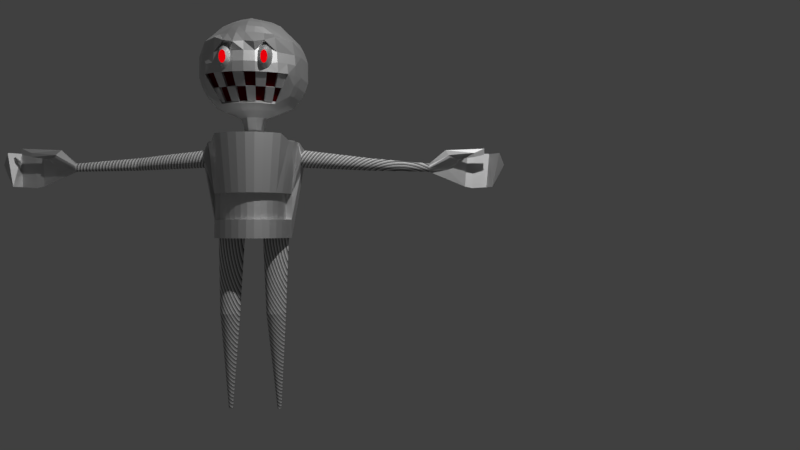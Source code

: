 # Source: robot_wip.blend  (saved by Blender 2.79.0; exported with 4.5.12 LTS)
import bpy
from mathutils import Matrix  # noqa: F401  (used for matrix-valued properties, if any)

bpy.ops.wm.read_factory_settings(use_empty=True)
scene = bpy.context.scene
scene.name = 'Scene'

# ---- collections
col_collection_1 = bpy.data.collections.new('Collection 1'); scene.collection.children.link(col_collection_1)

# ---- materials (node trees are filled in below, after node groups)
mat_eyes = bpy.data.materials.new('eyes')
mat_eyes.alpha_threshold = 0.0
mat_eyes.roughness = 0.5
mat_mouth = bpy.data.materials.new('mouth')
mat_mouth.alpha_threshold = 0.0
mat_mouth.roughness = 0.5
mat_body = bpy.data.materials.new('body')
mat_body.alpha_threshold = 0.0
mat_body.roughness = 0.5
mat_excrements = bpy.data.materials.new('excrements')
mat_excrements.alpha_threshold = 0.0
mat_excrements.roughness = 0.5

# ---- material node trees
mat_eyes.use_nodes = True; mat_eyes.node_tree.nodes.clear()
_N = mat_eyes.node_tree.nodes; _L = mat_eyes.node_tree.links
n0 = _N.new('ShaderNodeOutputMaterial'); n0.name = 'Material Output'; n0.location = (300, 300)
n1 = _N.new('ShaderNodeEmission'); n1.name = 'Emission'; n1.location = (10, 300)
n1.inputs[0].default_value = (0.7991, 0.0, 0.003035, 1.0)
_L.new(n1.outputs[0], n0.inputs[0])
n0.is_active_output = True
mat_mouth.use_nodes = True; mat_mouth.node_tree.nodes.clear()
_N = mat_mouth.node_tree.nodes; _L = mat_mouth.node_tree.links
n0 = _N.new('ShaderNodeOutputMaterial'); n0.name = 'Material Output'; n0.location = (300, 300)
n1 = _N.new('ShaderNodeBsdfDiffuse'); n1.name = 'Diffuse BSDF'; n1.location = (10, 300)
n1.inputs[0].default_value = (0.09161, 0.0, 0.001117, 1.0)
n1.inputs[1].default_value = 1.0
_L.new(n1.outputs[0], n0.inputs[0])
n0.is_active_output = True
mat_body.use_nodes = True; mat_body.node_tree.nodes.clear()
_N = mat_body.node_tree.nodes; _L = mat_body.node_tree.links
n0 = _N.new('ShaderNodeOutputMaterial'); n0.name = 'Material Output'; n0.location = (300, 300)
n1 = _N.new('ShaderNodeBsdfAnisotropic'); n1.name = 'Glossy BSDF'; n1.location = (10, 300)
n1.distribution = 'GGX'
n1.inputs[1].default_value = 0.6325
_L.new(n1.outputs[0], n0.inputs[0])
n0.is_active_output = True
mat_excrements.use_nodes = True; mat_excrements.node_tree.nodes.clear()
_N = mat_excrements.node_tree.nodes; _L = mat_excrements.node_tree.links
n0 = _N.new('ShaderNodeOutputMaterial'); n0.name = 'Material Output'; n0.location = (300, 300)
n1 = _N.new('ShaderNodeTexWave'); n1.name = 'Wave Texture'; n1.location = (-190, 300)
n1.wave_type = 'RINGS'
n1.bands_direction = 'DIAGONAL'
n1.rings_direction = 'SPHERICAL'
n1.wave_profile = 'SAW'
n1.inputs[1].default_value = 8.0
n1.inputs[3].default_value = 1.0
n2 = _N.new('ShaderNodeBump'); n2.name = 'Bump'; n2.location = (-380, 300)
n2.inputs[1].default_value = 0.1
n2.inputs[2].default_value = 1.0
n3 = _N.new('ShaderNodeBsdfDiffuse'); n3.name = 'Diffuse BSDF'; n3.location = (10, 300)
n3.inputs[1].default_value = 0.5061
n4 = _N.new('ShaderNodeNewGeometry'); n4.name = 'Geometry'; n4.location = (-380, 300)
_L.new(n3.outputs[0], n0.inputs[0])
_L.new(n1.outputs[0], n3.inputs[0])
_L.new(n4.outputs[0], n1.inputs[0])
n0.is_active_output = True

# ---- world
world_world = bpy.data.worlds.new('World'); scene.world = world_world
world_world.color = (0.05088, 0.05088, 0.05088)
world_world.use_sun_shadow = False
world_world.sun_shadow_jitter_overblur = 0.0
world_world.cycles.sampling_method = 'MANUAL'

# ---- cameras
cam_camera = bpy.data.cameras.new('Camera')
cam_camera.clip_end = 100.0
cam_camera.lens = 35.0
cam_camera.sensor_width = 32.0
cam_camera.sensor_height = 18.0
cam_camera.ortho_scale = 7.314
cam_camera.dof.focus_distance = 0.0

# ---- lights
light_lamp = bpy.data.lights.new('Lamp', 'POINT')
light_lamp.transmission_factor = 0.0
light_lamp.cutoff_distance = 30.0
light_lamp.energy = 1000.0
light_lamp.shadow_buffer_clip_start = 1.001
light_lamp.shadow_soft_size = 0.1
light_lamp.shadow_maximum_resolution = 0.006
light_lamp.use_absolute_resolution = True

# ---- meshes
me_cylinder = bpy.data.meshes.new('Cylinder')
me_cylinder.from_pydata([(0.09853, 0.1796, 3.981), (0.1703, 0.3529, 3.924), (0.2365, 0.5127, 3.831), (0.3421, 0.7676, 3.556), (0.3774, 0.8529, 3.383), (0.3992, 0.9055, 3.195), (0.3992, 0.9055, 2.805), (0.3774, 0.8529, 2.617), (0.3421, 0.7676, 2.444), (0.2945, 0.6527, 2.293), (0.1138, 0.2164, 2.076), (0.06558, 0.1601, 1.848), (0.4858, 0.6907, 3.556), (0.5552, 0.7676, 3.458), (0.5688, 0.8149, 3.195), (0.5794, 0.8308, 3.0), (0.5403, 0.7974, 2.623), (0.4908, 0.7169, 2.443), (0.3325, 0.4613, 2.169), (0.1544, 0.1947, 2.076), (0.09628, 0.1437, 1.848), (0.6118, 0.5873, 3.556), (0.6952, 0.6527, 3.458), (0.731, 0.7065, 3.0), (0.7172, 0.7203, 2.816), (0.4167, 0.3922, 2.169), (0.7152, 0.4613, 3.556), (0.9125, 0.5127, 3.454), (0.8377, 0.5657, 2.815), (0.4858, 0.308, 2.169), (0.2041, 0.07403, 3.981), (0.3774, 0.1458, 3.924), (0.5371, 0.212, 3.831), (0.6772, 0.27, 3.707), (0.792, 0.3176, 3.556), (0.9979, 0.3529, 3.383), (0.9271, 0.3891, 2.814), (0.5371, 0.212, 2.169), (0.2409, 0.08928, 2.076), (0.1617, 0.06398, 1.848), (0.2152, 0.03744, 3.981), (0.3992, 0.07403, 3.924), (0.5688, 0.1078, 3.831), (0.7174, 0.1373, 3.707), (0.8394, 0.1616, 3.57), (1.05, 0.1796, 3.347), (0.9858, 0.1907, 3.195), (1.005, 0.1945, 3.0), (0.9818, 0.1974, 2.813), (0.5688, 0.1078, 2.169), (0.219, -0.0006241, 3.995), (0.4066, -0.000624, 3.938), (0.5794, -0.000624, 3.846), (0.731, -0.000624, 3.721), (0.8553, -0.0006241, 3.57), (1.008, -0.000624, 3.368), (1.005, -0.0006241, 3.195), (1.024, -0.0006241, 3.0), (0.9998, -0.002214, 2.813), (0.5794, -0.0006241, 2.169), (0.2152, -0.03868, 3.981), (0.3992, -0.07528, 3.924), (0.5688, -0.109, 3.831), (0.7174, -0.1386, 3.707), (0.8394, -0.1628, 3.57), (1.05, -0.1809, 3.347), (0.9858, -0.192, 3.195), (1.005, -0.1957, 3.0), (0.9803, -0.2019, 2.813), (0.5688, -0.109, 2.169), (0.2041, -0.07528, 3.981), (0.3774, -0.1471, 3.924), (0.5371, -0.2132, 3.831), (0.6772, -0.2712, 3.707), (0.792, -0.3188, 3.556), (0.9979, -0.3542, 3.383), (0.9241, -0.3941, 2.813), (0.5371, -0.2132, 2.169), (0.2409, -0.09053, 2.076), (0.1617, -0.07192, 1.848), (0.7152, -0.4626, 3.556), (0.9125, -0.5139, 3.454), (0.8394, -0.5455, 3.195), (0.8553, -0.5562, 3.0), (0.8335, -0.5714, 2.814), (0.4858, -0.3093, 2.169), (0.6118, -0.5886, 3.556), (0.6952, -0.6539, 3.458), (0.731, -0.7077, 3.0), (0.7118, -0.727, 2.815), (0.4167, -0.3935, 2.169), (0.4858, -0.692, 3.556), (0.5552, -0.7688, 3.458), (0.5688, -0.8161, 3.195), (0.5794, -0.8321, 3.0), (0.5688, -0.8161, 2.805), (0.4167, -0.5886, 2.293), (0.3325, -0.4626, 2.169), (0.1544, -0.196, 2.076), (0.09628, -0.1516, 1.848), (0.09853, -0.1809, 3.981), (0.1703, -0.3542, 3.924), (0.2365, -0.5139, 3.831), (0.3421, -0.7688, 3.556), (0.3774, -0.8542, 3.383), (0.3992, -0.9068, 3.195), (0.3992, -0.9068, 2.805), (0.3774, -0.8542, 2.617), (0.3421, -0.7688, 2.444), (0.2945, -0.6539, 2.293), (0.1138, -0.2177, 2.076), (0.06558, -0.168, 1.848), (-0.01419, -0.192, 3.981), (-0.05079, -0.376, 3.924), (-0.08452, -0.5455, 3.831), (-0.1383, -0.8161, 3.556), (-0.1564, -0.9068, 3.383), (-0.1675, -0.9626, 3.195), (-0.1675, -0.9626, 2.805), (-0.1564, -0.9068, 2.617), (-0.1383, -0.8161, 2.444), (-0.1141, -0.6941, 2.293), (-0.02196, -0.231, 2.076), (-0.03702, -0.1781, 1.848), (-0.1141, -0.1386, 3.981), (-0.2467, -0.2712, 3.924), (-0.369, -0.3935, 3.831), (-0.5641, -0.5886, 3.556), (-0.6294, -0.6539, 3.383), (-0.6697, -0.6941, 3.195), (-0.6697, -0.6941, 2.805), (-0.6294, -0.6539, 2.617), (-0.5641, -0.5886, 2.444), (-0.4761, -0.5006, 2.293), (-0.1422, -0.1667, 2.076), (-0.1279, -0.1295, 1.848), (-0.1712, -0.000624, 3.981), (-0.3588, -0.000624, 3.924), (-0.5317, -0.000624, 3.831), (-0.8076, -0.0006239, 3.556), (-0.9, -0.000624, 3.383), (-0.9569, -0.0006238, 3.195), (-0.9569, -0.0006238, 2.805), (-0.9, -0.000624, 2.617), (-0.8076, -0.0006239, 2.444), (-0.6832, -0.0006239, 2.293), (-0.2111, -0.000624, 2.076), (-0.18, -0.00397, 1.848), (-0.1141, 0.1373, 3.981), (-0.2467, 0.27, 3.924), (-0.369, 0.3922, 3.831), (-0.5641, 0.5873, 3.556), (-0.6294, 0.6527, 3.383), (-0.6696, 0.6929, 3.195), (-0.6696, 0.6929, 2.805), (-0.6294, 0.6527, 2.617), (-0.5641, 0.5873, 2.444), (-0.4761, 0.4994, 2.293), (-0.1422, 0.1655, 2.076), (-0.1279, 0.1216, 1.848), (-0.01419, 0.1907, 3.981), (-0.05079, 0.3747, 3.924), (-0.08452, 0.5443, 3.831), (-0.1383, 0.8149, 3.556), (-0.1564, 0.9055, 3.383), (-0.1675, 0.9613, 3.195), (-0.1675, 0.9613, 2.805), (-0.1564, 0.9055, 2.617), (-0.1383, 0.8149, 2.444), (-0.1141, 0.6929, 2.293), (-0.02196, 0.2298, 2.076), (-0.03702, 0.1702, 1.848), (0.6449, 0.6858, 2.849), (0.7669, 0.5371, 2.849), (0.8575, 0.3676, 2.849), (0.9133, 0.1836, 2.849), (0.9322, -0.007764, 2.849), (0.9133, -0.1991, 2.849), (0.8575, -0.3831, 2.849), (0.6449, -0.7013, 2.849), (0.4514, -0.5078, 2.337), (0.9315, -0.3906, 2.879), (0.8687, 0.4394, 3.278), (0.8717, 0.4004, 3.33), (0.8731, 0.4544, 3.241), (0.879, 0.4724, 3.155), (0.8777, 0.4655, 3.2), (0.883, 0.4747, 3.108), (0.8831, 0.3691, 3.345), (0.8782, 0.4612, 3.216), (0.8682, 0.4212, 3.308), (0.8867, 0.3544, 3.348), (0.9197, 0.2875, 3.308), (0.9347, 0.2693, 3.278), (0.9705, 0.2364, 3.155), (0.9826, 0.2432, 3.016), (0.9801, 0.2364, 3.061), (0.9651, 0.2875, 2.908), (0.982, 0.2544, 2.974), (0.9566, 0.3083, 2.885), (0.9737, 0.2693, 2.938), (0.8953, 0.3309, 3.344), (0.9638, 0.2432, 3.2), (0.976, 0.2341, 3.108), (0.9064, 0.3083, 3.33), (0.8981, 0.4655, 3.016), (0.9071, 0.4544, 2.974), (0.8895, 0.4724, 3.061), (0.9341, 0.3778, 2.872), (0.9314, 0.3891, 2.879), (0.9508, 0.2544, 3.241), (0.9261, 0.4004, 2.885), (0.9407, 0.3544, 2.867), (0.9608, 0.2476, 3.216), (0.911, 0.4394, 2.938), (0.9483, 0.3309, 2.872), (0.9174, 0.4212, 2.908), (0.1335, -3.196, 1.195), (0.1205, -3.196, 1.197), (0.1075, -3.196, 1.195), (0.09496, -3.196, 1.191), (0.08343, -3.196, 1.183), (0.07333, -3.196, 1.173), (0.06503, -3.196, 1.161), (0.05887, -3.196, 1.148), (0.05508, -3.196, 1.132), (0.0538, -3.196, 1.117), (0.05508, -3.196, 1.101), (0.05887, -3.196, 1.086), (0.06503, -3.196, 1.072), (0.07333, -3.196, 1.06), (0.08343, -3.196, 1.05), (0.09496, -3.196, 1.043), (0.1075, -3.196, 1.038), (0.1205, -3.196, 1.037), (0.1335, -3.196, 1.038), (0.146, -3.196, 1.043), (0.1575, -3.196, 1.05), (0.1676, -3.196, 1.06), (0.1759, -3.196, 1.072), (0.1821, -3.196, 1.086), (0.1859, -3.196, 1.101), (0.1872, -3.196, 1.117), (0.1859, -3.196, 1.132), (0.1821, -3.196, 1.148), (0.1759, -3.196, 1.161), (0.1676, -3.196, 1.173), (0.1575, -3.196, 1.183), (0.146, -3.196, 1.191), (0.07766, -0.9044, 1.45), (0.04271, -0.9088, 1.46), (0.006405, -0.9264, 1.463), (-0.02982, -0.9246, 1.46), (-0.06468, -0.9205, 1.45), (-0.09686, -0.9164, 1.435), (-0.1251, -0.9123, 1.414), (-0.1483, -0.9085, 1.388), (-0.1656, -0.9045, 1.359), (-0.1763, -0.899, 1.328), (-0.18, -0.8956, 1.295), (-0.1765, -0.8944, 1.262), (-0.1658, -0.8955, 1.23), (-0.1586, -0.8968, 1.218), (-0.1486, -0.8967, 1.201), (-0.1254, -0.8974, 1.175), (-0.09712, -0.8989, 1.154), (-0.06488, -0.9011, 1.139), (-0.02992, -0.904, 1.129), (0.006405, -0.9035, 1.126), (0.078, -0.8708, 1.138), (0.1104, -0.8693, 1.154), (0.1387, -0.8688, 1.175), (0.162, -0.8692, 1.2), (0.1792, -0.8707, 1.23), (0.1898, -0.873, 1.262), (0.1933, -0.8762, 1.295), (0.1896, -0.8801, 1.328), (0.1789, -0.8846, 1.359), (0.1615, -0.8894, 1.389), (0.1382, -0.8945, 1.414), (0.1099, -0.8995, 1.435), (-0.05017, -0.6814, -0.2454), (-0.1805, -0.6419, -0.2454), (0.08537, -0.6948, 0.6107), (0.2209, -0.6814, 0.6107), (0.02102, -0.9112, 1.462), (0.08537, 0.6947, -0.2454), (0.2209, 0.6813, -0.2454), (0.3512, 0.6418, -0.2454), (0.4713, 0.5776, -0.2454), (0.5766, 0.4912, -0.2454), (0.663, 0.3859, -0.2454), (0.7272, 0.2658, -0.2454), (0.7667, 0.1355, -0.2454), (0.7801, -4.733e-05, -0.2454), (0.7667, -0.1356, -0.2454), (0.7272, -0.2659, -0.2454), (0.663, -0.386, -0.2454), (0.5766, -0.4913, -0.2454), (0.4713, -0.5777, -0.2454), (0.3512, -0.6419, -0.2454), (0.2209, -0.6814, -0.2454), (0.08537, -0.6948, -0.2454), (0.03616, -0.6349, -0.2418), (0.08158, -0.6304, -0.2418), (0.1253, -0.6172, -0.2418), (0.1655, -0.5957, -0.2418), (0.2009, -0.5667, -0.2418), (0.2299, -0.5314, -0.2418), (0.2514, -0.4911, -0.2418), (0.2648, -0.4473, -0.2418), (0.2693, -0.4018, -0.2418), (0.2649, -0.3562, -0.2418), (0.2517, -0.3124, -0.2418), (0.2302, -0.272, -0.2418), (0.2012, -0.2365, -0.2418), (0.1658, -0.2074, -0.2418), (0.1255, -0.1858, -0.2418), (0.08171, -0.1725, -0.2418), (0.03616, -0.168, -0.2418), (0.03616, 0.1679, -0.2418), (0.08171, 0.1724, -0.2418), (0.1255, 0.1857, -0.2418), (0.1658, 0.2073, -0.2418), (0.2012, 0.2364, -0.2418), (0.2302, 0.2719, -0.2418), (0.2517, 0.3123, -0.2418), (0.2649, 0.3561, -0.2418), (0.2693, 0.4017, -0.2418), (0.2648, 0.4472, -0.2418), (0.2514, 0.491, -0.2418), (0.2299, 0.5313, -0.2418), (0.2009, 0.5666, -0.2418), (0.1655, 0.5955, -0.2418), (0.1253, 0.6171, -0.2418), (0.08158, 0.6303, -0.2418), (0.03616, 0.6348, -0.2418), (-0.05017, 0.6813, -0.2454), (-0.3006, -0.5777, -0.2454), (-0.4059, -0.4913, -0.2454), (-0.4923, -0.386, -0.2454), (-0.5565, -0.2659, -0.2454), (-0.596, -0.1356, -0.2454), (-0.6094, -4.671e-05, -0.2454), (-0.596, 0.1355, -0.2454), (-0.5565, 0.2658, -0.2454), (-0.4923, 0.3859, -0.2454), (-0.4059, 0.4912, -0.2454), (-0.3006, 0.5776, -0.2454), (-0.1805, 0.6418, -0.2454), (-0.009257, 0.6303, -0.2418), (-0.05294, 0.6171, -0.2418), (-0.09321, 0.5955, -0.2418), (-0.1285, 0.5666, -0.2418), (-0.1575, 0.5313, -0.2418), (-0.1791, 0.491, -0.2418), (-0.1924, 0.4472, -0.2418), (-0.197, 0.4017, -0.2418), (-0.1925, 0.3561, -0.2418), (-0.1793, 0.3123, -0.2418), (-0.1578, 0.2719, -0.2418), (-0.1288, 0.2364, -0.2418), (-0.09351, 0.2073, -0.2418), (-0.05317, 0.1857, -0.2418), (-0.009379, 0.1724, -0.2418), (-0.009379, -0.1725, -0.2418), (-0.05317, -0.1858, -0.2418), (-0.09351, -0.2074, -0.2418), (-0.1288, -0.2365, -0.2418), (-0.1578, -0.272, -0.2418), (-0.1793, -0.3124, -0.2418), (-0.1925, -0.3562, -0.2418), (-0.197, -0.4018, -0.2418), (-0.1924, -0.4473, -0.2418), (-0.1791, -0.4911, -0.2418), (-0.1575, -0.5314, -0.2418), (-0.1285, -0.5667, -0.2418), (-0.09321, -0.5957, -0.2418), (-0.05294, -0.6172, -0.2418), (-0.009257, -0.6304, -0.2418), (0.035, -0.8739, 1.128), (0.08537, 0.6947, 0.1072), (0.2209, 0.6813, 0.1072), (0.3512, 0.6418, 0.1072), (0.4713, 0.5776, 0.1072), (0.5766, 0.4912, 0.1072), (0.663, 0.3859, 0.1072), (0.7272, 0.2658, 0.1072), (0.7667, 0.1355, 0.1072), (0.7801, -4.738e-05, 0.1072), (0.7667, -0.1356, 0.1072), (0.7272, -0.2659, 0.1072), (0.663, -0.386, 0.1072), (0.5766, -0.4913, 0.1072), (0.4713, -0.5777, 0.1072), (0.3512, -0.6419, 0.1072), (0.2209, -0.6814, 0.1072), (0.08537, -0.6948, 0.1072), (-0.1656, 0.9044, 1.359), (-0.1763, 0.8989, 1.328), (-0.18, 0.8955, 1.295), (-0.1765, 0.8943, 1.262), (-0.1658, 0.8954, 1.23), (-0.1586, 0.8967, 1.218), (0.3512, 0.6418, 0.6107), (0.2209, 0.6813, 0.6107), (0.07766, 0.9043, 1.45), (-0.06488, 0.9013, 1.45), (0.3512, -0.6419, 0.6107), (0.4713, -0.5777, 0.6107), (0.5766, -0.4913, 0.6107), (0.663, -0.386, 0.6107), (0.7272, -0.2659, 0.6107), (0.7667, -0.1356, 0.6107), (0.7801, -4.738e-05, 0.6107), (0.7667, 0.1355, 0.6107), (0.7272, 0.2658, 0.6107), (0.663, 0.3859, 0.6107), (0.5766, 0.4912, 0.6107), (0.4713, 0.5776, 0.6107), (0.2006, -0.5792, 0.6107), (0.08537, 0.6947, 0.6107), (0.08537, 0.5905, 0.1072), (0.2006, 0.5791, 0.1072), (0.3113, 0.5455, 0.1072), (0.4134, 0.491, 0.1072), (0.5029, 0.4175, 0.1072), (0.5764, 0.328, 0.1072), (0.6309, 0.2259, 0.1072), (0.6645, 0.1152, 0.1072), (0.6759, -4.734e-05, 0.1072), (0.6645, -0.1153, 0.1072), (0.6309, -0.226, 0.1072), (0.5764, -0.3281, 0.1072), (0.5029, -0.4176, 0.1072), (0.4134, -0.491, 0.1072), (0.3113, -0.5456, 0.1072), (0.2006, -0.5792, 0.1072), (0.08537, -0.5906, 0.1072), (-0.1483, 0.9084, 1.388), (0.05887, 3.196, 1.148), (0.05508, 3.196, 1.132), (0.05887, 3.196, 1.086), (0.08537, -0.5906, 0.6107), (0.3113, 0.5455, 0.6107), (0.1933, 0.8761, 1.295), (0.1099, 0.8994, 1.435), (0.04271, 0.9087, 1.46), (-0.09715, 0.8963, 1.435), (-0.02991, 0.9058, 1.46), (0.3113, -0.5456, 0.6107), (0.4134, -0.491, 0.6107), (0.5029, -0.4176, 0.6107), (0.5764, -0.3281, 0.6107), (0.6309, -0.226, 0.6107), (0.6759, -4.734e-05, 0.6107), (0.6309, 0.2259, 0.6107), (0.5029, 0.4175, 0.6107), (0.4134, 0.491, 0.6107), (0.08537, 0.5905, 0.6107), (0.2006, 0.5791, 0.6107), (0.5764, 0.328, 0.6107), (0.6645, 0.1152, 0.6107), (0.6645, -0.1153, 0.6107), (-0.1253, 0.9009, 1.414), (0.1335, 3.196, 1.195), (0.146, 3.196, 1.191), (0.1575, 3.196, 1.183), (0.1676, 3.196, 1.173), (0.1759, 3.196, 1.161), (0.1821, 3.196, 1.148), (0.1859, 3.196, 1.132), (0.1872, 3.196, 1.117), (0.1759, 3.196, 1.072), (0.1676, 3.196, 1.06), (0.146, 3.196, 1.043), (0.1335, 3.196, 1.038), (0.1205, 3.196, 1.037), (0.1075, 3.196, 1.038), (0.08343, 3.196, 1.05), (0.07333, 3.196, 1.06), (0.06503, 3.196, 1.072), (0.06503, 3.196, 1.161), (0.07333, 3.196, 1.173), (0.09496, 3.196, 1.191), (0.1075, 3.196, 1.195), (0.1205, 3.196, 1.197), (-0.1486, 0.8966, 1.201), (0.1896, 0.8801, 1.328), (0.1898, 0.8729, 1.262), (0.1382, 0.8944, 1.414), (0.02102, 0.9111, 1.462), (0.006405, 0.9098, 1.463), (0.1615, 0.8894, 1.389), (0.1789, 0.8845, 1.359), (0.1792, 0.8706, 1.23), (0.162, 0.8691, 1.2), (0.1387, 0.8687, 1.175), (0.1104, 0.8692, 1.154), (0.078, 0.8707, 1.138), (0.035, 0.8738, 1.128), (0.006405, 0.8707, 1.125), (-0.03011, 0.8675, 1.128), (-0.06523, 0.8664, 1.138), (-0.09732, 0.8848, 1.154), (-0.1254, 0.8973, 1.175), (-0.1501, 0.1438, 1.754), (-0.04444, 0.2003, 1.754), (-0.2106, -0.002202, 1.754), (-0.1501, -0.1482, 1.754), (-0.04444, -0.2047, 1.754), (0.1866, 0.0768, 1.754), (0.1105, 0.1694, 1.754), (0.07484, 0.1885, 1.754), (0.1866, -0.0812, 1.754), (0.1105, -0.1739, 1.754), (0.07484, -0.1929, 1.754), (0.005564, -0.2714, -1.714), (0.1421, -0.2451, -1.714), (0.2076, -0.2714, -1.714), (0.2351, -0.2933, -1.714), (0.1066, -0.2417, -1.714), (0.0711, -0.2451, -1.714), (-0.04454, -0.32, -1.714), (0.1762, -0.2551, -1.714), (0.03699, -0.2551, -1.714), (-0.02197, -0.2933, -1.714), (-0.0715, -0.4519, -1.714), (0.2847, -0.3833, -1.714), (0.2882, -0.4176, -1.714), (-0.0613, -0.3504, -1.714), (-0.0716, -0.3833, -1.714), (-0.07504, -0.4176, -1.714), (0.2577, -0.32, -1.714), (0.2846, -0.4519, -1.714), (0.2744, -0.3504, -1.714), (-0.06113, -0.4848, -1.714), (0.07117, -0.5896, -1.714), (0.1066, -0.593, -1.714), (0.2348, -0.5417, -1.714), (0.176, -0.5796, -1.714), (0.005778, -0.5635, -1.714), (-0.02173, -0.5417, -1.714), (0.1419, -0.5896, -1.714), (0.2073, -0.5635, -1.714), (0.2742, -0.4848, -1.714), (0.2574, -0.5151, -1.714), (-0.04432, -0.5151, -1.714), (0.03715, -0.5796, -1.714), (-0.04432, 0.515, -1.714), (0.2073, 0.5634, -1.714), (0.03715, 0.5796, -1.714), (0.2574, 0.515, -1.714), (0.2348, 0.5416, -1.714), (0.1419, 0.5895, -1.714), (-0.02173, 0.5416, -1.714), (0.1066, 0.5929, -1.714), (0.07117, 0.5895, -1.714), (0.176, 0.5796, -1.714), (0.005778, 0.5634, -1.714), (-0.06113, 0.4847, -1.714), (-0.0715, 0.4518, -1.714), (0.2847, 0.3833, -1.714), (-0.0716, 0.3833, -1.714), (-0.0613, 0.3503, -1.714), (-0.07504, 0.4175, -1.714), (0.2351, 0.2932, -1.714), (0.2577, 0.3199, -1.714), (0.2882, 0.4175, -1.714), (0.2846, 0.4518, -1.714), (0.2744, 0.3503, -1.714), (0.2742, 0.4847, -1.714), (-0.04454, 0.3199, -1.714), (0.0711, 0.245, -1.714), (0.1066, 0.2417, -1.714), (0.005564, 0.2713, -1.714), (0.2076, 0.2713, -1.714), (0.1421, 0.245, -1.714), (0.03699, 0.2551, -1.714), (0.1762, 0.2551, -1.714), (-0.02197, 0.2932, -1.714), (-0.1492, 3.908, 1.175), (0.1784, 3.552, 1.359), (0.1756, 3.565, 1.307), (0.0672, 3.723, 1.286), (0.03835, 3.538, 1.084), (-0.1079, 3.908, 0.9959), (-0.1079, 3.908, 1.393), (0.08666, 3.489, 1.459), (0.1535, 4.006, 1.401), (0.1303, 4.189, 1.486), (0.1535, 4.006, 1.322), (0.1303, 4.189, 1.371), (0.02906, 4.56, 1.179), (0.07221, 4.475, 0.9922), (0.07221, 4.475, 1.407), (-0.02471, 3.852, 0.7591), (0.1591, 4.332, 0.745), (-0.1544, 4.042, 1.184), (-0.109, 4.042, 0.9875), (-0.109, 4.042, 1.424), (-0.0175, 3.982, 0.7272), (-0.1492, 4.308, 1.175), (-0.1079, 4.308, 0.9959), (-0.1141, 4.304, 1.407), (-0.02721, 4.246, 0.745), (0.09876, 4.189, 1.486), (0.09876, 4.189, 1.371), (1.053, -0.4145, 3.073), (1.053, -0.4134, 3.05), (1.053, -0.41, 3.027), (1.053, -0.4044, 3.006), (1.053, -0.3969, 2.988), (1.053, -0.3878, 2.973), (1.053, -0.3774, 2.962), (1.053, -0.3661, 2.955), (1.053, -0.3544, 2.953), (1.053, -0.3426, 2.955), (1.053, -0.3314, 2.962), (1.053, -0.321, 2.973), (1.053, -0.3118, 2.988), (1.053, -0.3044, 3.006), (1.053, -0.2988, 3.027), (1.053, -0.2954, 3.05), (1.053, -0.2942, 3.073), (1.053, -0.2954, 3.097), (1.053, -0.2988, 3.119), (1.053, -0.3044, 3.14), (1.053, -0.3118, 3.158), (1.053, -0.321, 3.173), (1.053, -0.3314, 3.184), (1.053, -0.3426, 3.191), (1.053, -0.3544, 3.194), (1.053, -0.3661, 3.191), (1.053, -0.3774, 3.184), (1.053, -0.3878, 3.173), (1.053, -0.3969, 3.158), (1.053, -0.4044, 3.14), (1.053, -0.41, 3.119), (1.053, -0.4134, 3.097), (1.053, 0.4145, 3.073), (1.053, 0.4134, 3.05), (1.053, 0.4099, 3.027), (1.053, 0.4044, 3.006), (1.053, 0.3969, 2.988), (1.053, 0.3878, 2.973), (1.053, 0.3774, 2.962), (1.053, 0.3661, 2.955), (1.053, 0.3544, 2.953), (1.053, 0.3426, 2.955), (1.053, 0.3314, 2.962), (1.053, 0.321, 2.973), (1.053, 0.3118, 2.988), (1.053, 0.3044, 3.006), (1.053, 0.2988, 3.027), (1.053, 0.2954, 3.05), (1.053, 0.2942, 3.073), (1.053, 0.2954, 3.097), (1.053, 0.2988, 3.119), (1.053, 0.3044, 3.14), (1.053, 0.3118, 3.158), (1.053, 0.321, 3.173), (1.053, 0.3314, 3.184), (1.053, 0.3426, 3.191), (1.053, 0.3544, 3.194), (1.053, 0.3661, 3.191), (1.053, 0.3774, 3.184), (1.053, 0.3878, 3.173), (1.053, 0.3969, 3.158), (1.053, 0.4044, 3.14), (1.053, 0.4099, 3.119), (1.053, 0.4134, 3.097), (0.5403, -0.7974, 2.623), (0.4908, -0.7169, 2.443), (0.5396, -0.4675, 2.284), (0.6171, -0.3681, 2.284), (0.6746, -0.2546, 2.283), (0.7098, -0.1313, 2.282), (0.7213, -0.00291, 2.282), (0.7088, 0.1255, 2.282), (0.6727, 0.2491, 2.282), (0.8394, 0.5455, 3.195), (0.8553, 0.5562, 3.0), (0.6144, 0.3631, 2.283), (0.5361, 0.4631, 2.284), (0.5688, 0.8161, 2.805), (0.4167, 0.5886, 2.293), (0.7669, -0.5371, 2.849), (0.5393, -0.3851, 2.337), (0.6047, -0.2628, 2.337), (0.6449, -0.1302, 2.337), (0.6585, 0.007764, 2.337), (0.6449, 0.1457, 2.337), (0.6047, 0.2784, 2.337), (0.5393, 0.4006, 2.337), (0.6449, 0.7013, 2.849), (0.4514, 0.5078, 2.337), (0.8687, -0.4394, 3.278), (0.8717, -0.4004, 3.33), (0.8731, -0.4544, 3.241), (0.879, -0.4724, 3.155), (0.8777, -0.4655, 3.2), (0.883, -0.4747, 3.108), (0.879, -0.3778, 3.344), (0.8782, -0.4612, 3.216), (0.8682, -0.4212, 3.308), (0.8867, -0.3544, 3.348), (0.9197, -0.2875, 3.308), (0.9347, -0.2693, 3.278), (0.9705, -0.2364, 3.155), (0.9826, -0.2432, 3.016), (0.9801, -0.2364, 3.061), (0.9651, -0.2875, 2.908), (0.982, -0.2544, 2.974), (0.9566, -0.3083, 2.885), (0.9737, -0.2693, 2.938), (0.8953, -0.3309, 3.344), (0.9638, -0.2432, 3.2), (0.976, -0.2341, 3.108), (0.9064, -0.3083, 3.33), (0.8981, -0.4655, 3.016), (0.9071, -0.4544, 2.974), (0.8895, -0.4724, 3.061), (0.9341, -0.3778, 2.872), (0.9508, -0.2544, 3.241), (0.9261, -0.4004, 2.885), (0.9407, -0.3544, 2.867), (0.9608, -0.2476, 3.216), (0.911, -0.4394, 2.938), (0.9483, -0.3309, 2.872), (0.9174, -0.4212, 2.908), (0.08343, 3.196, 1.183), (0.0538, 3.196, 1.117), (0.05508, 3.196, 1.101), (0.09496, 3.196, 1.043), (0.1575, 3.196, 1.05), (0.1821, 3.196, 1.086), (0.1859, 3.196, 1.101), (0.006405, 0.9264, 1.463), (-0.02982, 0.9246, 1.46), (-0.06468, 0.9205, 1.45), (-0.09686, 0.9164, 1.435), (-0.1251, 0.9123, 1.414), (-0.09712, 0.8989, 1.154), (-0.06488, 0.9011, 1.139), (-0.02992, 0.904, 1.129), (0.006405, 0.9035, 1.126), (0.02041, 0.83, 1.608), (-0.1091, 0.814, 1.608), (-0.2337, 0.7668, 1.608), (0.15, 0.814, 1.608), (0.15, -0.8141, 1.608), (0.02041, -0.83, 1.608), (-0.1091, -0.8141, 1.608), (-0.2337, -0.7669, 1.608), (-0.3345, -0.6902, 1.689), (-0.4602, -0.5869, 1.689), (-0.5635, -0.4611, 1.689), (-0.6402, -0.3177, 1.689), (-0.6874, -0.1619, 1.689), (-0.7033, -1.887e-05, 1.689), (-0.6874, 0.1619, 1.689), (-0.6402, 0.3176, 1.689), (-0.5635, 0.4611, 1.689), (-0.4602, 0.5869, 1.689), (-0.3345, 0.6901, 1.689), (0.2745, 0.7668, 1.608), (0.3893, 0.6901, 1.608), (0.6406, 0.5869, 1.724), (0.7438, 0.4611, 1.724), (0.8205, 0.3176, 1.724), (0.8678, 0.1619, 1.724), (0.8837, -1.813e-05, 1.724), (0.8678, -0.1619, 1.724), (0.8205, -0.3177, 1.724), (0.7438, -0.4611, 1.724), (0.6406, -0.5869, 1.724), (0.3893, -0.6901, 1.608), (0.2745, -0.7669, 1.608), (-0.06488, -0.9013, 1.45), (-0.09715, -0.8963, 1.435), (-0.02991, -0.9058, 1.46), (-0.1253, -0.9009, 1.414), (0.006405, -0.9098, 1.463), (0.006405, -0.8707, 1.125), (-0.03011, -0.8675, 1.128), (-0.06523, -0.8664, 1.138), (-0.09732, -0.8848, 1.154), (-0.07912, -0.4124, -3.603), (-0.09614, -0.4124, -3.603), (-0.0634, -0.4177, -3.603), (-0.1119, -0.4177, -3.603), (-0.05137, -0.4273, -3.603), (-0.1239, -0.4273, -3.603), (-0.04485, -0.4398, -3.602), (-0.1304, -0.4398, -3.602), (-0.0634, -0.4756, -3.601), (-0.05137, -0.466, -3.601), (-0.04485, -0.4534, -3.602), (-0.1304, -0.4534, -3.602), (-0.1239, -0.466, -3.601), (-0.07912, -0.4808, -3.6), (-0.1119, -0.4756, -3.601), (-0.09614, -0.4808, -3.6), (-0.08763, 0.4118, -3.603), (-0.07094, 0.4144, -3.603), (-0.1043, 0.4144, -3.603), (-0.05679, 0.422, -3.603), (-0.1185, 0.422, -3.603), (-0.04734, 0.4333, -3.602), (-0.1279, 0.4333, -3.602), (-0.04402, 0.4466, -3.602), (-0.04734, 0.46, -3.601), (-0.1313, 0.4466, -3.602), (-0.1185, 0.4713, -3.601), (-0.1279, 0.46, -3.601), (-0.1043, 0.4788, -3.6), (-0.05679, 0.4713, -3.601), (-0.07094, 0.4788, -3.6), (-0.08763, 0.4815, -3.6), (0.005778, 0.2968, -1.714), (-0.1492, -3.908, 1.175), (0.1784, -3.552, 1.359), (0.1756, -3.565, 1.307), (0.0672, -3.723, 1.286), (0.03835, -3.538, 1.084), (-0.1079, -3.908, 0.9959), (-0.1079, -3.908, 1.393), (0.08666, -3.489, 1.459), (0.1535, -4.006, 1.401), (0.1303, -4.189, 1.486), (0.1535, -4.006, 1.322), (0.1303, -4.189, 1.371), (0.02906, -4.56, 1.179), (0.07221, -4.475, 0.9922), (0.07221, -4.475, 1.407), (-0.02471, -3.852, 0.7591), (0.1591, -4.332, 0.745), (-0.1544, -4.042, 1.184), (-0.109, -4.042, 0.9875), (-0.109, -4.042, 1.424), (-0.0175, -3.982, 0.7272), (-0.1492, -4.308, 1.175), (-0.1079, -4.308, 0.9959), (-0.1141, -4.304, 1.407), (-0.02721, -4.246, 0.745), (0.09876, -4.189, 1.486), (0.09876, -4.189, 1.371), (-0.1413, -2.133, 1.318), (-0.07078, -2.133, 1.311), (-0.1175, -2.133, 1.321), (-0.09367, -2.133, 1.318), (0.001941, -2.133, 1.222), (-0.004937, -2.133, 1.245), (-0.01615, -2.133, 1.266), (-0.03126, -2.133, 1.285), (-0.1853, -2.133, 1.3), (-0.1642, -2.133, 1.311), (-0.2303, -2.133, 1.246), (-0.04971, -2.133, 1.3), (-0.2038, -2.133, 1.285), (-0.2191, -2.133, 1.267), (-0.01637, -2.133, 1.131), (-0.005105, -2.133, 1.152), (0.001851, -2.133, 1.175), (0.004232, -2.133, 1.198), (-0.2372, -2.133, 1.175), (-0.2395, -2.133, 1.199), (-0.2302, -2.133, 1.153), (-0.2372, -2.133, 1.223), (-0.1852, -2.133, 1.098), (-0.03151, -2.133, 1.113), (-0.04994, -2.133, 1.098), (-0.2038, -2.133, 1.113), (-0.219, -2.133, 1.132), (-0.1641, -2.133, 1.086), (-0.1413, -2.133, 1.079), (-0.07098, -2.133, 1.086), (-0.0938, -2.133, 1.08), (-0.1176, -2.133, 1.077), (-0.2038, 2.133, 1.285), (-0.01615, 2.133, 1.266), (-0.03126, 2.133, 1.285), (-0.07078, 2.133, 1.311), (-0.04971, 2.133, 1.3), (-0.1853, 2.133, 1.3), (-0.1642, 2.133, 1.311), (-0.09367, 2.133, 1.318), (-0.004937, 2.133, 1.245), (-0.2191, 2.133, 1.267), (-0.1413, 2.133, 1.318), (-0.2303, 2.133, 1.246), (0.001941, 2.133, 1.222), (-0.1175, 2.133, 1.321), (-0.005105, 2.133, 1.152), (-0.2302, 2.133, 1.153), (0.004232, 2.133, 1.198), (-0.2372, 2.133, 1.223), (-0.2395, 2.133, 1.199), (0.001851, 2.133, 1.175), (-0.01637, 2.133, 1.131), (-0.2372, 2.133, 1.175), (-0.03151, 2.133, 1.113), (-0.07098, 2.133, 1.086), (-0.0938, 2.133, 1.08), (-0.2038, 2.133, 1.113), (-0.1852, 2.133, 1.098), (-0.04994, 2.133, 1.098), (-0.1641, 2.133, 1.086), (-0.219, 2.133, 1.132), (-0.1176, 2.133, 1.077), (-0.1413, 2.133, 1.079), (0.5481, -0.6045, 2.593), (0.7311, 0.323, 2.593), (0.7953, -3.725e-08, 2.593), (0.7311, -0.323, 2.593), (0.7791, 0.1646, 2.593), (0.7791, -0.1646, 2.593), (0.6531, -0.4611, 2.593), (0.5481, 0.5968, 2.593), (0.6531, 0.4689, 2.593), (0.7695, 0.3435, 2.571), (0.6431, 0.2989, 2.315), (0.5777, 0.4211, 2.315), (0.6915, 0.4894, 2.571), (0.8385, 0.00425, 2.57), (0.7016, 0.01201, 2.314), (0.688, 0.15, 2.314), (0.8223, 0.1689, 2.57), (0.7724, -0.3355, 2.57), (0.6459, -0.2754, 2.314), (0.6862, -0.1427, 2.314), (0.8204, -0.1772, 2.57), (0.6905, -0.4827, 2.57), (0.7685, -0.3445, 2.57), (0.8949, -0.4047, 2.826), (0.8043, -0.5587, 2.826), (0.6882, -0.4865, 2.57), (0.5832, -0.6299, 2.57), (0.4865, -0.5332, 2.314), (0.5744, -0.4105, 2.314), (0.9564, -0.2033, 2.826), (0.8221, -0.1689, 2.57), (0.8384, -0.004239, 2.57), (0.9752, -0.012, 2.826), (0.9549, 0.1962, 2.826), (0.8207, 0.1773, 2.57), (0.7727, 0.3356, 2.57), (0.8991, 0.3802, 2.826), (0.8006, 0.5648, 2.827), (0.6868, 0.4966, 2.571), (0.5819, 0.6244, 2.571), (0.6786, 0.7134, 2.827)], [(24, 695)], [(640, 641, 207, 187), (641, 642, 205, 207), (642, 643, 206, 205), (643, 644, 214, 206), (644, 645, 216, 214), (645, 646, 211, 216), (646, 647, 208, 209, 211), (647, 648, 212, 208), (648, 649, 215, 212), (649, 650, 199, 215), (650, 651, 197, 199), (651, 652, 200, 197), (652, 653, 198, 200), (653, 654, 195, 198), (654, 655, 196, 195), (655, 656, 203, 196), (656, 657, 194, 203), (657, 658, 202, 194), (658, 659, 210, 213, 202), (659, 660, 193, 210), (660, 661, 192, 193), (661, 662, 204, 192), (662, 663, 201, 204), (663, 664, 191, 201), (664, 665, 188, 191), (665, 666, 183, 188), (666, 667, 190, 183), (667, 668, 182, 190), (668, 669, 184, 182), (669, 670, 186, 189, 184), (670, 671, 185, 186), (671, 640, 187, 185), (610, 720, 721, 611), (614, 725, 181, 723, 615), (621, 713, 710, 622), (632, 706, 703, 633), (2, 162, 161, 1), (4, 3, 12, 13), (5, 4, 13, 14), (11, 10, 19, 20), (15, 6, 5), (685, 24, 16), (8, 7, 16, 17), (13, 12, 21, 22), (25, 684, 683, 29), (22, 21, 26, 27), (89, 674, 180, 912, 179), (36, 48, 175, 174), (48, 58, 176, 175), (29, 683, 680, 37), (27, 26, 34, 35), (18, 25, 29, 37, 38, 19), (20, 19, 38, 39), (37, 49, 59, 69, 77, 78, 38), (39, 38, 78, 79), (36, 209, 208, 212, 215, 199, 197, 200, 198, 47, 48), (31, 30, 40, 41), (32, 31, 41, 42), (33, 32, 42, 43), (34, 33, 43, 44), (37, 680, 679, 49), (35, 34, 44, 45), (42, 41, 51, 52), (43, 42, 52, 53), (58, 68, 177, 176), (44, 43, 53, 54), (49, 679, 678, 59), (45, 44, 54, 55), (46, 45, 55, 56), (47, 46, 56, 57), (48, 47, 57, 58), (41, 40, 50, 51), (56, 55, 65, 66), (57, 56, 66, 67), (58, 57, 67, 68), (51, 50, 60, 61), (52, 51, 61, 62), (68, 76, 178, 177), (53, 52, 62, 63), (54, 53, 63, 64), (59, 678, 677, 69), (55, 54, 64, 65), (24, 28, 173, 172), (63, 62, 72, 73), (84, 89, 179, 687), (64, 63, 73, 74), (69, 677, 676, 77), (65, 64, 74, 75), (66, 65, 75, 703, 706, 716, 719, 707, 708, 724, 727), (67, 66, 727, 717, 709, 718, 711, 710, 713), (68, 67, 713, 715, 712, 714, 729, 726, 723, 181, 76), (61, 60, 70, 71), (62, 61, 71, 72), (76, 181, 725, 730, 728, 721, 83, 84), (77, 676, 675, 85), (75, 74, 80, 81), (28, 36, 174, 173), (85, 675, 674, 90), (81, 80, 86, 87), (84, 83, 88, 89), (89, 88, 94, 95), (71, 70, 100, 101), (89, 672, 673, 674), (90, 674, 96, 97), (87, 86, 91, 92), (79, 78, 98, 99), (515, 514, 79, 99), (98, 109, 110), (92, 91, 103, 104), (98, 97, 109), (93, 92, 104, 105), (99, 98, 110, 111), (72, 71, 101, 102), (6, 685, 16, 7), (163, 162, 2, 3), (101, 100, 112, 113), (109, 108, 120, 121), (122, 110, 109, 121), (111, 110, 122, 123), (121, 120, 132, 133), (133, 134, 122, 121), (113, 112, 124, 125), (125, 124, 136, 137), (142, 130, 129, 141), (137, 136, 148, 149), (138, 137, 149, 150), (142, 141, 153, 154), (154, 155, 143, 142), (114, 126, 127, 115), (150, 149, 161, 162), (156, 155, 167, 168), (103, 102, 114, 115), (149, 148, 160, 161), (155, 154, 166, 167), (140, 139, 151, 152), (105, 104, 116, 117), (167, 166, 6, 7), (163, 151, 150, 162), (9, 169, 168, 8), (102, 101, 113, 114), (1, 161, 160, 0), (39, 511, 512, 20), (111, 123, 510, 516), (77, 85, 90, 97, 98, 78), (20, 512, 513, 11), (111, 516, 515, 99), (514, 511, 39, 79), (169, 9, 10, 170), (97, 96, 109), (721, 720, 722, 702, 700, 701, 704, 82, 83), (704, 699, 697, 705, 698, 703, 75, 81, 82), (198, 195, 196, 203, 194, 202, 213, 46, 47), (213, 210, 193, 192, 204, 201, 191, 188, 35, 45, 46), (217, 218, 219, 220, 221, 222, 223, 224, 225, 226, 227, 228, 229, 230, 231, 232, 233, 234, 235, 236, 237, 238, 239, 240, 241, 242, 243, 244, 245, 246, 247, 248), (249, 250, 851, 849), (218, 217, 851, 850), (251, 252, 848, 850), (252, 253, 857, 848), (253, 254, 856, 857), (254, 255, 860, 856), (255, 256, 861, 860), (257, 258, 869, 858), (258, 259, 867, 869), (259, 260, 866, 867), (260, 261, 868, 866), (263, 264, 873, 874), (264, 265, 870, 873), (265, 266, 875, 870), (266, 267, 876, 875), (267, 268, 879, 876), (380, 269, 877, 878), (269, 270, 872, 877), (270, 271, 871, 872), (271, 272, 862, 871), (272, 273, 863, 862), (273, 274, 864, 863), (274, 275, 865, 864), (275, 276, 852, 865), (276, 277, 853, 852), (277, 278, 854, 853), (278, 279, 855, 854), (279, 280, 859, 855), (280, 249, 849, 859), (250, 249, 280, 279, 278, 277, 276, 275, 274, 273, 272, 271, 270, 269, 380, 283, 284, 751, 752, 285), (255, 254, 253, 252, 251, 285, 752, 753, 257, 256), (257, 858, 861, 256), (281, 262, 261, 260, 259, 258, 257, 753, 754, 282), (263, 874, 868, 261, 262), (397, 283, 380, 268, 267, 266, 265, 264, 263, 262, 281, 302), (234, 879, 878, 235), (286, 287, 288, 289, 290, 291, 292, 293, 294, 295, 296, 297, 298, 299, 300, 301, 302, 281, 303, 304, 305, 306, 307, 308, 309, 310, 311, 312, 313, 314, 315, 316, 317, 318, 319, 320, 321, 322, 323, 324, 325, 326, 327, 328, 329, 330, 331, 332, 333, 334, 335, 336, 337), (281, 282, 338, 339, 340, 341, 342, 343, 344, 345, 346, 347, 348, 349, 337, 336, 350, 351, 352, 353, 354, 355, 356, 357, 358, 359, 360, 361, 362, 363, 364, 320, 319, 365, 366, 367, 368, 369, 370, 371, 372, 373, 374, 375, 376, 377, 378, 379, 303), (282, 754, 755, 338), (286, 381, 382, 287), (287, 382, 383, 288), (288, 383, 384, 289), (289, 384, 385, 290), (290, 385, 386, 291), (291, 386, 387, 292), (292, 387, 388, 293), (293, 388, 389, 294), (294, 389, 390, 295), (295, 390, 391, 296), (296, 391, 392, 297), (297, 392, 393, 298), (298, 393, 394, 299), (299, 394, 395, 300), (300, 395, 396, 301), (396, 397, 302, 301), (338, 755, 756, 339), (339, 756, 757, 340), (340, 757, 758, 341), (341, 758, 759, 342), (342, 759, 760, 343), (343, 760, 761, 344), (344, 761, 762, 345), (345, 762, 763, 346), (346, 763, 764, 347), (347, 764, 765, 348), (348, 765, 749, 349), (349, 749, 748, 398, 399, 400, 401, 402, 403, 337), (404, 405, 750, 766), (446, 406, 447, 491, 747, 750, 405, 421, 500, 499, 498, 497, 496, 495, 489, 445, 488, 494, 493, 490), (284, 408, 778, 751), (408, 409, 777, 778), (409, 410, 776, 777), (410, 411, 775, 776), (411, 412, 774, 775), (412, 413, 773, 774), (413, 414, 772, 773), (414, 415, 771, 772), (415, 416, 770, 771), (416, 417, 769, 770), (417, 418, 768, 769), (418, 419, 767, 768), (419, 404, 766, 767), (381, 422, 423, 424, 425, 426, 427, 428, 429, 430, 431, 432, 433, 434, 435, 436, 437, 438, 397, 396, 395, 394, 393, 392, 391, 390, 389, 388, 387, 386, 385, 384, 383, 382), (398, 748, 747, 491, 492, 449, 407, 448, 464, 439), (398, 439, 889, 891), (399, 398, 891, 897), (400, 399, 897, 898), (401, 400, 898, 901), (402, 401, 901, 895), (402, 895, 909, 487, 403), (397, 438, 443, 283), (462, 456, 461, 457, 458, 444, 460, 459, 421, 405, 404, 419, 418, 417, 416, 415, 414, 413, 412, 411, 410, 409, 408, 284, 283, 443, 420, 450, 451, 452, 453, 454, 463, 455), (459, 422, 381, 421), (423, 422, 459, 460), (460, 444, 424, 423), (444, 458, 425, 424), (426, 425, 458, 457), (427, 426, 457, 461), (456, 428, 427, 461), (429, 428, 456, 462), (455, 430, 429, 462), (463, 431, 430, 455), (454, 432, 431, 463), (433, 432, 454, 453), (452, 434, 433, 453), (451, 435, 434, 452), (436, 435, 451, 450), (437, 436, 450, 420), (420, 443, 438, 437), (406, 446, 884, 883), (447, 406, 883, 887), (448, 407, 886, 885), (407, 449, 890, 886), (439, 464, 880, 889), (465, 486, 893, 887), (446, 490, 882, 884), (490, 493, 881, 882), (493, 494, 888, 881), (494, 488, 892, 888), (488, 445, 896, 892), (445, 489, 899, 896), (489, 495, 894, 899), (495, 496, 900, 894), (496, 497, 902, 900), (497, 498, 907, 902), (498, 499, 903, 907), (499, 500, 904, 903), (500, 501, 910, 904), (501, 502, 911, 910), (502, 503, 908, 911), (503, 504, 906, 908), (504, 505, 905, 906), (505, 487, 909, 905), (464, 448, 885, 880), (449, 492, 893, 890), (502, 501, 500, 421, 381, 286, 337, 403, 487, 505, 504, 503), (320, 574, 577, 321), (364, 573, 574, 320), (789, 788, 790, 792, 794, 798, 797, 796, 801, 803, 802, 800, 799, 795, 793, 791), (321, 577, 579, 322), (363, 578, 573, 364), (322, 579, 576, 323), (362, 575, 578, 363), (323, 576, 566, 324), (361, 580, 575, 362), (324, 566, 567, 325), (360, 572, 580, 361), (325, 567, 570, 326), (359, 564, 572, 360), (327, 562, 568, 328), (326, 570, 562, 327), (358, 563, 564, 359), (332, 553, 550, 333), (331, 552, 553, 332), (328, 568, 569, 329), (357, 565, 563, 358), (356, 561, 565, 357), (333, 550, 558, 334), (330, 571, 552, 331), (329, 569, 571, 330), (355, 560, 561, 356), (354, 549, 560, 355), (335, 554, 556, 336), (334, 558, 554, 335), (351, 551, 559, 352), (353, 555, 549, 354), (352, 559, 555, 353), (336, 556, 557, 350), (350, 557, 551, 351), (318, 518, 521, 319), (317, 524, 518, 318), (319, 521, 522, 365), (316, 519, 524, 317), (365, 522, 525, 366), (315, 520, 519, 316), (366, 525, 517, 367), (314, 533, 520, 315), (367, 517, 526, 368), (313, 535, 533, 314), (368, 526, 523, 369), (312, 528, 535, 313), (804, 806, 808, 810, 813, 815, 814, 816, 819, 818, 817, 812, 811, 809, 807, 805), (369, 523, 530, 370), (311, 529, 528, 312), (370, 530, 531, 371), (310, 534, 529, 311), (309, 545, 534, 310), (371, 531, 532, 372), (308, 546, 545, 309), (375, 547, 542, 376), (374, 536, 547, 375), (373, 527, 536, 374), (377, 541, 548, 378), (376, 542, 541, 377), (307, 539, 546, 308), (306, 544, 539, 307), (305, 540, 544, 306), (372, 532, 527, 373), (304, 543, 540, 305), (303, 538, 543, 304), (379, 537, 538, 303), (378, 548, 537, 379), (509, 510, 123, 135), (522, 521, 789), (545, 546, 797), (547, 536, 800), (528, 529, 798, 794), (523, 526, 793), (530, 523, 793, 795), (553, 552, 812, 817), (578, 575, 808, 806), (574, 573, 806, 804), (576, 579, 805), (559, 551, 816, 814), (550, 553, 817, 818), (517, 525, 791), (565, 561, 813), (571, 569, 811, 812), (580, 572, 808), (562, 570, 809), (567, 566, 807), (560, 549, 815), (577, 574, 804), (568, 562, 809, 811), (534, 545, 797, 798), (542, 547, 800), (529, 534, 798), (549, 555, 814, 815), (552, 571, 812), (527, 532, 799), (520, 533, 792, 790), (551, 557, 816), (579, 577, 804, 805), (538, 537, 803), (556, 554, 819), (566, 576, 805, 807), (561, 560, 815, 813), (557, 556, 819, 816), (526, 517, 791, 793), (532, 531, 795, 799), (548, 541, 802), (519, 520, 790), (521, 518, 788, 789), (563, 565, 813, 810), (575, 580, 808), (572, 564, 810, 808), (573, 578, 806), (569, 568, 811), (544, 540, 801, 796), (555, 559, 814), (546, 539, 796, 797), (524, 519, 790, 788), (536, 527, 799, 800), (554, 558, 818, 819), (541, 542, 800, 802), (525, 522, 789, 791), (535, 528, 794), (531, 530, 795), (543, 538, 803, 801), (570, 567, 807, 809), (558, 550, 818), (518, 524, 788), (564, 563, 810), (533, 535, 794, 792), (539, 544, 796), (540, 543, 801), (537, 548, 802, 803), (138, 139, 127, 126), (118, 117, 129, 130), (118, 106, 105, 117), (126, 114, 113, 125), (74, 73, 80), (73, 72, 86, 80), (91, 86, 72, 102), (103, 91, 102), (104, 103, 115, 116), (116, 115, 127, 128), (117, 116, 128, 129), (95, 94, 106), (93, 105, 94), (105, 106, 94), (129, 128, 140, 141), (141, 140, 152, 153), (5, 165, 164, 4), (128, 127, 139, 140), (126, 125, 137, 138), (139, 138, 150, 151), (163, 164, 152, 151), (163, 3, 4, 164), (2, 1, 31, 32), (1, 0, 30, 31), (12, 3, 2), (26, 21, 32, 33), (33, 34, 26), (21, 12, 2, 32), (30, 136, 40), (40, 136, 50), (50, 136, 60), (60, 136, 70), (148, 0, 160), (112, 100, 124), (70, 136, 124, 100), (0, 148, 136, 30), (15, 5, 14), (8, 168, 167, 7), (144, 143, 155, 156), (132, 131, 143, 144), (131, 130, 142, 143), (120, 119, 131, 132), (131, 119, 118, 130), (107, 106, 118, 119), (108, 107, 119, 120), (123, 122, 134, 135), (135, 147, 508, 509), (135, 134, 146, 147), (134, 133, 145, 146), (133, 132, 144, 145), (508, 147, 159, 506), (147, 146, 158, 159), (158, 146, 145, 157), (145, 144, 156, 157), (157, 169, 170, 158), (507, 506, 159, 171), (170, 171, 159, 158), (157, 156, 168, 169), (507, 171, 11, 513), (11, 171, 170, 10), (18, 19, 9), (19, 10, 9), (511, 514, 772), (511, 772, 771), (514, 773, 772), (773, 514, 774), (514, 515, 774), (774, 515, 775), (511, 770, 512), (769, 512, 770), (511, 771, 770), (776, 516, 510, 777), (776, 775, 515, 516), (769, 768, 513, 512), (768, 767, 507, 513), (777, 510, 778), (751, 778, 510), (752, 751, 510), (753, 752, 510), (754, 753, 510), (766, 507, 767), (750, 507, 766), (747, 507, 750), (748, 507, 747), (749, 507, 748), (754, 510, 509, 755), (749, 765, 506, 507), (755, 509, 756), (756, 509, 757), (763, 506, 764), (764, 506, 765), (762, 506, 763), (757, 509, 758), (758, 509, 508, 759), (760, 759, 508), (760, 508, 761), (761, 508, 506, 762), (472, 737, 736, 473, 474, 584, 583), (474, 735, 475, 476, 477, 585, 584), (468, 469, 470, 471, 472, 583, 582), (588, 582, 589, 590), (591, 592, 590, 589), (465, 466, 467, 468, 582, 588, 486), (483, 731, 484, 485, 486, 588), (588, 584, 483), (477, 478, 734, 479, 480, 586, 596), (732, 581, 586, 480, 481, 442, 733), (441, 440, 482, 483, 587, 581, 732), (587, 483, 584), (585, 587, 584), (585, 477, 596), (587, 585, 596), (597, 594, 593, 595), (586, 581, 598, 599), (587, 596, 601, 600), (596, 586, 599, 601), (581, 587, 600, 598), (601, 599, 603, 605), (598, 600, 604, 602), (600, 601, 605, 604), (599, 598, 602, 603), (597, 605, 603, 594), (594, 603, 602, 593), (595, 593, 602, 604), (597, 595, 604, 605), (592, 607, 606, 590), (590, 606, 588), (584, 588, 606, 607), (583, 584, 591, 589, 582), (608, 702, 722, 609), (609, 722, 720, 610), (611, 721, 728, 612), (612, 728, 730, 613), (613, 730, 725, 614), (615, 723, 726, 616), (616, 726, 729, 617), (617, 729, 714, 618), (618, 714, 712, 619), (619, 712, 715, 620), (620, 715, 713, 621), (622, 710, 711, 623), (623, 711, 718, 624), (624, 718, 709, 625), (625, 709, 717, 626), (626, 717, 727, 724, 627), (627, 724, 708, 628), (628, 708, 707, 629), (629, 707, 719, 630), (630, 719, 716, 631), (631, 716, 706, 632), (633, 703, 698, 634), (634, 698, 705, 635), (635, 705, 697, 636), (636, 697, 699, 637), (637, 699, 704, 701, 638), (638, 701, 700, 639), (639, 700, 702, 608), (608, 609, 610, 611, 612, 613, 614, 615, 616, 617, 618, 619, 620, 621, 622, 623, 624, 625, 626, 627, 628, 629, 630, 631, 632, 633, 634, 635, 636, 637, 638, 639), (640, 671, 670, 669, 668, 667, 666, 665, 664, 663, 662, 661, 660, 659, 658, 657, 656, 655, 654, 653, 652, 651, 650, 649, 648, 647, 646, 645, 644, 643, 642, 641), (89, 95, 672), (108, 673, 672, 107), (107, 672, 95, 106), (687, 178, 76, 84), (676, 689, 688, 675), (684, 696, 694, 683), (677, 690, 689, 676), (678, 691, 690, 677), (679, 692, 691, 678), (36, 28, 682, 206, 214, 216, 211, 209), (680, 693, 692, 679), (28, 24, 23, 682), (683, 694, 693, 680), (24, 685, 15, 23), (25, 18, 686, 684), (18, 9, 686), (675, 688, 180, 674), (206, 682, 681, 189, 186, 185, 187, 207, 205), (189, 681, 27, 35, 188, 183, 190, 182, 184), (465, 466, 467, 468, 469, 470, 471, 472, 737, 736, 473, 474, 735, 475, 476, 477, 478, 734, 479, 480, 481, 442, 733, 732, 441, 440, 482, 483, 731, 484, 485, 486), (738, 893, 890, 739), (739, 890, 886, 740), (740, 886, 885, 741), (741, 885, 880, 742), (742, 880, 889, 439), (505, 905, 906, 743), (743, 906, 908, 744), (744, 908, 911, 745), (745, 911, 910, 746), (742, 439, 398, 748, 747, 491, 738, 739, 740, 741), (381, 286, 337, 403, 487, 505, 743, 744, 745, 746, 500, 421), (257, 256, 782, 780, 779, 781, 783, 285, 752, 753), (780, 856, 857, 779), (779, 857, 848, 781), (256, 861, 860, 782), (380, 878, 879, 784), (784, 879, 876, 785), (785, 876, 875, 786), (786, 875, 870, 787), (787, 870, 873, 264), (782, 860, 856, 780), (781, 848, 850, 783), (785, 786, 787, 264, 263, 262, 281, 302, 397, 283, 380, 784), (352, 351, 551, 820), (353, 352, 820, 555), (551, 816, 814, 820), (820, 814, 555), (166, 154, 153, 165), (166, 165, 5, 6), (165, 153, 152, 164), (685, 6, 15), (673, 96, 674), (242, 823, 824, 238, 239, 240, 241), (238, 824, 825, 234, 235, 236, 237), (246, 822, 823, 242, 243, 244, 245), (828, 830, 829, 822), (831, 829, 830, 832), (217, 218, 828, 822, 246, 247, 248), (222, 828, 218, 219, 220, 221), (828, 222, 824), (234, 836, 826, 230, 231, 232, 233), (226, 227, 228, 229, 230, 826, 821), (225, 226, 821, 827, 222, 223, 224), (827, 824, 222), (825, 824, 827), (825, 836, 234), (827, 836, 825), (837, 835, 833, 834), (826, 839, 838, 821), (827, 840, 841, 836), (836, 841, 839, 826), (821, 838, 840, 827), (841, 845, 843, 839), (838, 842, 844, 840), (840, 844, 845, 841), (839, 843, 842, 838), (837, 834, 843, 845), (834, 833, 842, 843), (835, 844, 842, 833), (837, 845, 844, 835), (832, 830, 846, 847), (830, 828, 846), (824, 847, 846, 828), (823, 822, 829, 831, 824), (907, 903, 475, 735), (857, 856, 221, 220), (873, 870, 231, 230), (905, 909, 481, 480), (864, 865, 242, 241), (863, 864, 241, 240), (874, 873, 230, 229), (858, 869, 225, 224), (911, 908, 734, 478), (850, 848, 219, 218), (889, 880, 483, 482), (903, 904, 476, 475), (872, 871, 238, 237), (854, 855, 246, 245), (849, 851, 217, 248), (898, 897, 441, 732), (853, 854, 245, 244), (855, 859, 247, 246), (877, 872, 237, 236), (890, 893, 486, 485), (881, 888, 470, 469), (899, 894, 736, 737), (897, 891, 440, 441), (901, 898, 732, 733), (886, 890, 485, 484), (880, 885, 731, 483), (894, 900, 473, 736), (895, 901, 733, 442), (868, 874, 229, 228), (904, 910, 477, 476), (848, 857, 220, 219), (865, 852, 243, 242), (852, 853, 244, 243), (867, 866, 227, 226), (869, 867, 226, 225), (866, 868, 228, 227), (862, 863, 240, 239), (900, 902, 474, 473), (902, 907, 735, 474), (871, 862, 239, 238), (884, 882, 468, 467), (861, 858, 224, 223), (887, 883, 466, 465), (860, 861, 223, 222), (910, 911, 478, 477), (887, 893, 492, 491, 447), (896, 899, 737, 472), (859, 849, 248, 247), (878, 877, 236, 235), (885, 886, 484, 731), (888, 892, 471, 470), (870, 875, 232, 231), (908, 906, 479, 734), (906, 905, 480, 479), (850, 851, 250, 285, 251), (883, 884, 467, 466), (891, 889, 482, 440), (875, 876, 233, 232), (887, 893, 738, 491, 447), (892, 896, 472, 471), (882, 881, 469, 468), (856, 860, 222, 221), (850, 851, 250, 285, 783), (878, 879, 268, 380), (876, 879, 234, 233), (909, 895, 442, 481), (910, 904, 500, 746), (17, 16, 24, 684), (24, 172, 919, 696, 684), (108, 109, 96, 673), (684, 686, 17), (9, 8, 17, 686), (920, 694, 696, 919), (916, 692, 693, 913), (917, 690, 691, 914), (687, 179, 912, 918), (688, 689, 915, 918), (178, 915, 917, 177), (176, 914, 916, 175), (174, 913, 920, 173), (921, 922, 923, 924), (693, 922, 921, 913), (694, 923, 922, 693), (920, 924, 923, 694), (913, 921, 924, 920), (925, 926, 927, 928), (691, 926, 925, 914), (692, 927, 926, 691), (916, 928, 927, 692), (914, 925, 928, 916), (929, 930, 931, 932), (689, 930, 929, 915), (690, 931, 930, 689), (917, 932, 931, 690), (915, 929, 932, 917), (933, 934, 935, 936), (915, 934, 933, 918), (178, 935, 934, 915), (687, 936, 935, 178), (918, 933, 936, 687), (937, 938, 939, 940), (912, 938, 937, 918), (180, 939, 938, 912), (688, 940, 939, 180), (918, 937, 940, 688), (941, 942, 943, 944), (917, 942, 941, 177), (914, 943, 942, 917), (176, 944, 943, 914), (177, 941, 944, 176), (945, 946, 947, 948), (916, 946, 945, 175), (913, 947, 946, 916), (174, 948, 947, 913), (175, 945, 948, 174), (949, 950, 951, 952), (920, 950, 949, 173), (919, 951, 950, 920), (172, 952, 951, 919), (173, 949, 952, 172), (681, 682, 14), (27, 681, 14), (13, 22, 27, 14), (15, 14, 682), (88, 83, 93, 94), (83, 82, 93), (82, 81, 93), (81, 87, 92, 93), (831, 832, 847, 824), (591, 584, 607, 592)])
me_cylinder.polygons.foreach_set('material_index', [2, 2, 2, 2, 2, 2, 2, 2, 2, 2, 2, 2, 2, 2, 2, 2, 2, 2, 2, 2, 2, 2, 2, 2, 2, 2, 2, 2, 2, 2, 2, 2, 2, 2, 2, 2, 2, 2, 2, 2, 2, 2, 2, 2, 2, 2, 2, 2, 2, 2, 2, 2, 2, 2, 2, 2, 2, 2, 2, 2, 2, 2, 2, 2, 2, 2, 2, 2, 2, 2, 2, 2, 2, 2, 2, 2, 2, 2, 2, 2, 2, 2, 2, 2, 2, 2, 2, 2, 2, 2, 2, 2, 2, 2, 2, 2, 2, 2, 2, 2, 2, 2, 2, 2, 2, 2, 2, 2, 2, 2, 2, 2, 2, 2, 2, 2, 2, 2, 2, 2, 2, 2, 2, 2, 2, 2, 2, 2, 2, 2, 2, 2, 2, 2, 2, 2, 2, 2, 2, 2, 2, 2, 2, 2, 2, 2, 2, 2, 2, 2, 2, 2, 2, 2, 3, 3, 3, 3, 3, 3, 3, 3, 3, 3, 3, 3, 3, 3, 3, 3, 3, 3, 3, 3, 3, 3, 3, 3, 3, 3, 3, 3, 3, 2, 2, 3, 2, 3, 2, 3, 2, 2, 2, 2, 2, 2, 2, 2, 2, 2, 2, 2, 2, 2, 2, 2, 2, 2, 2, 2, 2, 2, 2, 2, 2, 2, 2, 2, 2, 2, 2, 2, 2, 2, 2, 2, 2, 2, 2, 2, 2, 2, 2, 2, 2, 2, 2, 2, 3, 3, 3, 3, 3, 3, 2, 2, 2, 2, 2, 2, 2, 2, 2, 2, 2, 2, 2, 2, 2, 2, 2, 2, 2, 3, 3, 3, 3, 3, 3, 3, 3, 3, 3, 3, 3, 3, 3, 3, 3, 3, 3, 3, 3, 3, 3, 3, 3, 3, 3, 2, 3, 3, 3, 3, 3, 3, 3, 3, 3, 3, 3, 3, 3, 3, 3, 3, 3, 3, 3, 3, 3, 3, 3, 3, 3, 3, 3, 3, 3, 3, 3, 3, 3, 3, 3, 3, 3, 3, 3, 3, 3, 3, 3, 3, 3, 3, 3, 3, 3, 3, 3, 3, 3, 3, 3, 3, 3, 3, 3, 3, 3, 3, 3, 3, 3, 3, 2, 3, 3, 3, 3, 3, 3, 3, 3, 3, 3, 3, 3, 3, 3, 3, 3, 3, 3, 3, 3, 3, 3, 3, 3, 3, 3, 3, 3, 3, 3, 3, 3, 3, 3, 3, 3, 3, 3, 3, 3, 3, 3, 3, 3, 3, 3, 3, 3, 3, 3, 3, 3, 3, 3, 3, 3, 3, 3, 3, 3, 3, 3, 3, 3, 2, 2, 2, 2, 2, 2, 2, 2, 2, 2, 2, 2, 2, 2, 2, 2, 2, 2, 2, 2, 2, 2, 2, 2, 2, 2, 2, 2, 2, 2, 2, 2, 2, 2, 2, 2, 2, 2, 2, 2, 2, 2, 2, 2, 2, 2, 2, 2, 2, 2, 2, 2, 2, 2, 2, 2, 2, 2, 2, 2, 2, 2, 2, 2, 2, 2, 2, 2, 2, 2, 2, 2, 2, 2, 2, 2, 2, 2, 2, 2, 2, 2, 2, 2, 2, 2, 2, 2, 2, 2, 2, 2, 2, 2, 2, 2, 2, 2, 2, 2, 2, 2, 2, 2, 2, 2, 2, 2, 2, 2, 2, 2, 2, 2, 2, 2, 2, 2, 2, 2, 2, 2, 2, 2, 2, 2, 2, 2, 2, 2, 2, 2, 2, 2, 2, 2, 2, 2, 2, 2, 2, 2, 2, 2, 2, 2, 2, 2, 2, 2, 2, 2, 2, 2, 2, 2, 2, 0, 0, 2, 2, 2, 2, 2, 2, 2, 2, 2, 2, 2, 2, 2, 2, 2, 2, 2, 2, 2, 2, 3, 3, 3, 3, 3, 3, 3, 3, 3, 2, 2, 2, 3, 3, 3, 3, 3, 3, 3, 3, 3, 3, 2, 3, 3, 3, 3, 2, 2, 2, 2, 2, 2, 2, 2, 2, 2, 2, 2, 2, 2, 2, 2, 2, 2, 2, 2, 2, 2, 2, 2, 2, 2, 2, 2, 2, 2, 2, 2, 2, 2, 2, 2, 2, 3, 3, 3, 3, 3, 3, 3, 3, 3, 3, 3, 3, 3, 3, 3, 3, 3, 3, 3, 3, 3, 3, 3, 3, 3, 3, 3, 3, 3, 3, 3, 3, 3, 3, 3, 3, 3, 3, 3, 3, 3, 3, 3, 3, 3, 3, 3, 3, 3, 3, 3, 3, 3, 3, 3, 3, 3, 3, 3, 3, 3, 3, 3, 3, 3, 3, 3, 2, 2, 2, 2, 2, 1, 1, 1, 1, 1, 1, 1, 1, 2, 2, 2, 2, 2, 2, 2, 2, 2, 2, 2, 2, 2, 2, 2, 2, 2, 2, 2, 2, 2, 2, 2, 2, 2, 2, 2, 2, 2, 2, 2, 2, 2, 2, 2, 2, 2, 2, 2, 2, 2, 2, 2, 2, 2, 2, 2, 2, 2, 2])
me_cylinder.materials.append(mat_eyes)
me_cylinder.materials.append(mat_mouth)
me_cylinder.materials.append(mat_body)
me_cylinder.materials.append(mat_excrements)
me_cylinder.use_remesh_preserve_volume = False
me_cylinder.use_remesh_preserve_attributes = False
me_cylinder.use_mirror_vertex_groups = False
me_cylinder.update()

# ---- objects
ob_empty = bpy.data.objects.new('Empty', None)
ob_cylinder = bpy.data.objects.new('Cylinder', me_cylinder)
ob_lamp = bpy.data.objects.new('Lamp', light_lamp)
ob_camera = bpy.data.objects.new('Camera', cam_camera)

# ---- transforms, parenting, visibility, modifiers, constraints
ob_empty.location = (0.0, 0.0, 0.0)
ob_empty.empty_image_offset = (0.0, 0.0)
ob_empty.hide_viewport = True
ob_empty.hide_select = True
ob_empty.lineart.crease_threshold = 0.0
ob_cylinder.location = (0.0, -2.0, 0.0)
ob_cylinder.scale = (0.83, 0.75, 0.7)
ob_cylinder.lineart.crease_threshold = 0.0
ob_lamp.location = (4.076, 1.005, 5.904)
ob_lamp.rotation_euler = (0.6503, 0.05522, 1.866)
ob_lamp.lock_rotations_4d = False
ob_lamp.empty_display_type = 'ARROWS'
ob_lamp.color = (0.0, 0.0, 0.0, 0.0)
ob_lamp.lineart.crease_threshold = 0.0
ob_camera.location = (12.0, 0.0, 0.0)
ob_camera.rotation_euler = (1.571, 0.0, 1.571)
ob_camera.lock_rotations_4d = False
ob_camera.empty_display_type = 'ARROWS'
ob_camera.color = (0.0, 0.0, 0.0, 0.0)
ob_camera.display_type = 'WIRE'
ob_camera.lineart.crease_threshold = 0.0

# ---- collection membership
col_collection_1.objects.link(ob_empty)
col_collection_1.objects.link(ob_cylinder)
col_collection_1.objects.link(ob_lamp)
col_collection_1.objects.link(ob_camera)

# ---- scene / render settings (as saved in the file)
scene.camera = ob_camera
scene.frame_start = 1; scene.frame_end = 34; scene.frame_set(34)
scene.render.engine = 'CYCLES'
scene.render.dither_intensity = 0.0
scene.cycles.use_denoising = False
scene.cycles.samples = 128
scene.cycles.sampling_pattern = 'TABULATED_SOBOL'
scene.cycles.use_adaptive_sampling = False
scene.cycles.use_light_tree = False
scene.cycles.blur_glossy = 0.0
scene.cycles.sample_clamp_indirect = 0.0
scene.view_settings.view_transform = 'Standard'
bpy.context.view_layer.update()
